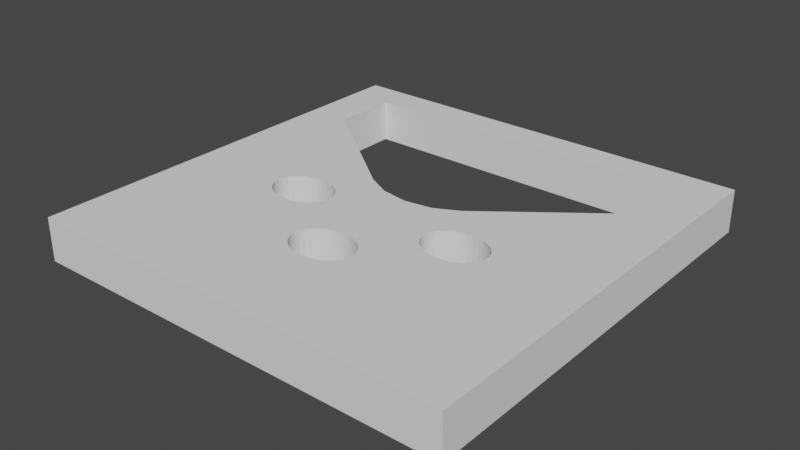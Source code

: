 # Source: Ramp_Hatch.blend  (saved by Blender 2.80.75; exported with 4.5.12 LTS)
import bpy
from mathutils import Matrix  # noqa: F401  (used for matrix-valued properties, if any)

bpy.ops.wm.read_factory_settings(use_empty=True)
scene = bpy.context.scene
scene.name = 'Scene'

# ---- collections
col_collection = bpy.data.collections.new('Collection'); scene.collection.children.link(col_collection)

# ---- world
world_world = bpy.data.worlds.new('World'); scene.world = world_world
world_world.use_nodes = True; world_world.node_tree.nodes.clear()
_N = world_world.node_tree.nodes; _L = world_world.node_tree.links
n0 = _N.new('ShaderNodeOutputWorld'); n0.name = 'World Output'; n0.location = (300, 300)
n1 = _N.new('ShaderNodeBackground'); n1.name = 'Background'; n1.location = (10, 300)
n1.inputs[0].default_value = (0.05088, 0.05088, 0.05088, 1.0)
_L.new(n1.outputs[0], n0.inputs[0])
n0.is_active_output = True
world_world.color = (0.05088, 0.05088, 0.05088)
world_world.use_sun_shadow = False
world_world.sun_shadow_jitter_overblur = 0.0

# ---- meshes
me_cube = bpy.data.meshes.new('Cube')
me_cube.from_pydata([(-1.0, -1.0, -1.0), (-1.0, -1.0, 1.0), (-1.0, 1.0, -1.0), (-1.0, 1.0, 1.0), (1.0, -1.0, -1.0), (1.0, -1.0, 1.0), (1.0, 1.0, -1.0), (1.0, 1.0, 1.0), (0.8, 0.8462, 1.0), (0.8, 0.8462, -1.0), (-0.8, 0.5385, 1.0), (-0.8, 0.5385, -1.0), (-0.8, 0.8462, 1.0), (-0.8, 0.8462, -1.0), (0.8, 0.5385, 1.0), (0.8, 0.5385, -1.0), (0.8, 0.8, -1.0), (-0.2753, -0.218, 1.0), (-0.2753, -0.218, -1.0), (-0.4, -0.03846, 1.0), (-0.4, -0.03846, -1.0), (-0.4293, -0.04068, 1.0), (-0.4293, -0.04068, -1.0), (-0.4574, -0.04724, 1.0), (-0.4574, -0.04724, -1.0), (-0.5386, -0.198, 1.0), (-0.5386, -0.198, -1.0), (-0.5247, -0.218, 1.0), (-0.5247, -0.218, -1.0), (-0.5471, -0.1764, 1.0), (-0.5471, -0.1764, -1.0), (-0.5061, -0.2354, 1.0), (-0.5061, -0.2354, -1.0), (-0.4293, -0.267, 1.0), (-0.4293, -0.267, -1.0), (-0.4, -0.2692, 1.0), (-0.4, -0.2692, -1.0), (-0.4574, -0.2604, 1.0), (-0.4574, -0.2604, -1.0), (-0.2529, -0.1313, 1.0), (-0.2529, -0.1313, -1.0), (-0.3167, -0.05791, 1.0), (-0.3167, -0.05791, -1.0), (-0.25, -0.1538, 1.0), (-0.25, -0.1538, -1.0), (-0.2614, -0.1097, 1.0), (-0.2614, -0.1097, -1.0), (-0.3707, -0.267, 1.0), (-0.3707, -0.267, -1.0), (-0.5061, -0.07226, 1.0), (-0.5061, -0.07226, -1.0), (-0.4833, -0.05791, 1.0), (-0.4833, -0.05791, -1.0), (-0.5247, -0.08974, 1.0), (-0.5247, -0.08974, -1.0), (-0.2529, -0.1764, 1.0), (-0.2529, -0.1764, -1.0), (-0.3167, -0.2498, 1.0), (-0.3167, -0.2498, -1.0), (-0.2939, -0.2354, 1.0), (-0.2939, -0.2354, -1.0), (-0.2614, -0.198, 1.0), (-0.2614, -0.198, -1.0), (-0.55, -0.1538, 1.0), (-0.55, -0.1538, -1.0), (-0.4833, -0.2498, 1.0), (-0.4833, -0.2498, -1.0), (-0.5471, -0.1313, 1.0), (-0.5471, -0.1313, -1.0), (-0.2939, -0.07226, 1.0), (-0.2939, -0.07226, -1.0), (-0.3426, -0.2604, 1.0), (-0.3426, -0.2604, -1.0), (-0.2753, -0.08974, 1.0), (-0.2753, -0.08974, -1.0), (-0.5386, -0.1097, 1.0), (-0.5386, -0.1097, -1.0), (-0.3426, -0.04724, 1.0), (-0.3426, -0.04724, -1.0), (-0.3707, -0.04068, 1.0), (-0.3707, -0.04068, -1.0), (0.5247, -0.218, 1.0), (0.5247, -0.218, -1.0), (0.4, -0.03846, 1.0), (0.4, -0.03846, -1.0), (0.3707, -0.04068, 1.0), (0.3707, -0.04068, -1.0), (0.3426, -0.04724, 1.0), (0.3426, -0.04724, -1.0), (0.2614, -0.198, 1.0), (0.2614, -0.198, -1.0), (0.2753, -0.218, 1.0), (0.2753, -0.218, -1.0), (0.2529, -0.1764, 1.0), (0.2529, -0.1764, -1.0), (0.2939, -0.2354, 1.0), (0.2939, -0.2354, -1.0), (0.3707, -0.267, 1.0), (0.3707, -0.267, -1.0), (0.4, -0.2692, 1.0), (0.4, -0.2692, -1.0), (0.3426, -0.2604, 1.0), (0.3426, -0.2604, -1.0), (0.5471, -0.1313, 1.0), (0.5471, -0.1313, -1.0), (0.4833, -0.05791, 1.0), (0.4833, -0.05791, -1.0), (0.55, -0.1538, 1.0), (0.55, -0.1538, -1.0), (0.5386, -0.1097, 1.0), (0.5386, -0.1097, -1.0), (0.4293, -0.267, 1.0), (0.4293, -0.267, -1.0), (0.2939, -0.07226, 1.0), (0.2939, -0.07226, -1.0), (0.3167, -0.05791, 1.0), (0.3167, -0.05791, -1.0), (0.2753, -0.08974, 1.0), (0.2753, -0.08974, -1.0), (0.5471, -0.1764, 1.0), (0.5471, -0.1764, -1.0), (0.4833, -0.2498, 1.0), (0.4833, -0.2498, -1.0), (0.5061, -0.2354, 1.0), (0.5061, -0.2354, -1.0), (0.5386, -0.198, 1.0), (0.5386, -0.198, -1.0), (0.25, -0.1538, 1.0), (0.25, -0.1538, -1.0), (0.3167, -0.2498, 1.0), (0.3167, -0.2498, -1.0), (0.2529, -0.1313, 1.0), (0.2529, -0.1313, -1.0), (0.5061, -0.07226, 1.0), (0.5061, -0.07226, -1.0), (0.4574, -0.2604, 1.0), (0.4574, -0.2604, -1.0), (0.5247, -0.08974, 1.0), (0.5247, -0.08974, -1.0), (0.2614, -0.1097, 1.0), (0.2614, -0.1097, -1.0), (0.4574, -0.04724, 1.0), (0.4574, -0.04724, -1.0), (0.4293, -0.04068, 1.0), (0.4293, -0.04068, -1.0), (0.1247, -0.5256, 1.0), (0.1247, -0.5256, -1.0), (3.471e-10, -0.3462, 0.9998), (0.0, -0.3462, -1.0), (-0.02926, -0.3484, 0.9999), (-0.02926, -0.3484, -1.0), (-0.0574, -0.3549, 1.0), (-0.0574, -0.3549, -1.0), (-0.1386, -0.5057, 1.0), (-0.1386, -0.5057, -1.0), (-0.1247, -0.5256, 1.0), (-0.1247, -0.5256, -1.0), (-0.1471, -0.484, 1.0), (-0.1471, -0.484, -1.0), (-0.1061, -0.5431, 1.0), (-0.1061, -0.5431, -1.0), (-0.02926, -0.5747, 1.0), (-0.02926, -0.5747, -1.0), (-4.888e-08, -0.5769, 1.0), (-4.888e-08, -0.5769, -1.0), (-0.0574, -0.5681, 1.0), (-0.0574, -0.5681, -1.0), (0.1471, -0.439, 1.0), (0.1471, -0.439, -1.0), (0.08334, -0.3656, 1.0), (0.08334, -0.3656, -1.0), (0.15, -0.4615, 0.9999), (0.15, -0.4615, -1.0), (0.1386, -0.4174, 1.0), (0.1379, -0.4164, 1.0), (0.1379, -0.4164, -1.0), (0.1386, -0.4174, -1.0), (0.02926, -0.5747, 1.0), (0.02926, -0.5747, -1.0), (-0.1061, -0.3799, 1.0), (-0.1061, -0.3799, -1.0), (-0.08334, -0.3656, 1.0), (-0.08334, -0.3656, -1.0), (-0.1247, -0.3974, 1.0), (-0.1247, -0.3974, -1.0), (0.1471, -0.484, 1.0), (0.1471, -0.484, -1.0), (0.08334, -0.5575, 1.0), (0.08334, -0.5575, -1.0), (0.1061, -0.5431, 1.0), (0.1061, -0.5431, -1.0), (0.1386, -0.5057, 1.0), (0.1386, -0.5057, -1.0), (-0.15, -0.4615, 1.0), (-0.15, -0.4615, -1.0), (-0.08334, -0.5575, 1.0), (-0.08334, -0.5575, -1.0), (-0.1471, -0.439, 1.0), (-0.1471, -0.439, -1.0), (0.1061, -0.3799, 1.0), (0.1061, -0.3799, -1.0), (0.0574, -0.5681, 1.0), (0.0574, -0.5681, -1.0), (0.1247, -0.3974, 1.0), (0.1247, -0.3974, -1.0), (-0.1386, -0.4174, 1.0), (-0.1386, -0.4174, -1.0), (0.0574, -0.3549, 1.0), (0.0574, -0.3549, -1.0), (0.02926, -0.3484, 1.0), (0.04163, -0.3513, 1.0), (0.04163, -0.3513, -1.0), (0.02926, -0.3484, -1.0), (0.2378, 0.106, 1.0), (-0.2378, 0.106, 1.0), (0.1287, 0.04992, 1.0), (5.96e-08, 0.03022, 1.0), (-0.1287, 0.04992, 1.0), (-0.2378, 0.106, -1.0), (0.2378, 0.106, -1.0), (-0.1287, 0.04992, -1.0), (5.96e-08, 0.03022, -1.0), (0.1287, 0.04992, -1.0)], [], [(0, 1, 3, 2), (2, 3, 7, 6), (6, 7, 5, 4), (4, 5, 1, 0), (2, 6, 16, 9, 13), (11, 10, 214, 218), (15, 14, 8, 9, 16), (3, 10, 12, 8, 7), (11, 218, 220, 221, 222, 219, 15, 16, 6, 4, 108, 104, 110, 138, 134, 106, 142, 144, 84, 86, 88, 116, 114, 118, 140, 132, 128, 44, 40, 46, 74, 70, 42, 78, 80, 20, 22, 24, 52, 50, 54, 76, 68, 64, 0, 2, 13), (7, 8, 14, 213, 215, 216, 217, 214, 10, 3, 1, 63, 67, 75, 53, 49, 51, 23, 21, 19, 79, 77, 41, 69, 73, 45, 39, 43, 127, 131, 139, 117, 113, 115, 87, 85, 83, 143, 141, 105, 133, 137, 109, 103, 107, 5), (13, 12, 10, 11), (9, 8, 12, 13), (56, 55, 43, 44), (60, 59, 17, 18), (18, 17, 61, 62), (68, 67, 63, 64), (40, 39, 45, 46), (44, 43, 39, 40), (74, 73, 69, 70), (20, 19, 21, 22), (34, 33, 35, 36), (54, 53, 75, 76), (36, 35, 47, 48), (22, 21, 23, 24), (70, 69, 41, 42), (66, 65, 37, 38), (42, 41, 77, 78), (58, 57, 59, 60), (52, 51, 49, 50), (76, 75, 67, 68), (72, 71, 57, 58), (32, 31, 65, 66), (26, 25, 27, 28), (80, 79, 19, 20), (46, 45, 73, 74), (64, 63, 29, 30), (0, 64, 30, 26, 28, 32, 66, 38, 34, 36, 48, 72, 58, 60, 18, 62, 56, 44, 211, 212, 148, 150, 152, 182, 180, 184, 206, 198, 194, 158, 154, 156, 160, 196, 166, 162, 164, 178, 202, 188, 190, 146, 192, 186, 172, 168, 176, 175, 4), (62, 61, 55, 56), (38, 37, 33, 34), (24, 23, 51, 52), (78, 77, 79, 80), (48, 47, 71, 72), (30, 29, 25, 26), (50, 49, 53, 54), (5, 174, 173, 167, 171, 185, 191, 145, 189, 187, 201, 177, 163, 161, 165, 195, 159, 155, 153, 157, 193, 197, 205, 183, 179, 181, 151, 149, 147, 209, 210, 43, 55, 61, 17, 59, 57, 71, 47, 35, 33, 37, 65, 31, 27, 25, 29, 63, 1), (28, 27, 31, 32), (120, 119, 107, 108), (124, 123, 81, 82), (82, 81, 125, 126), (132, 131, 127, 128), (104, 103, 109, 110), (108, 107, 103, 104), (138, 137, 133, 134), (84, 83, 85, 86), (98, 97, 99, 100), (118, 117, 139, 140), (100, 99, 111, 112), (86, 85, 87, 88), (134, 133, 105, 106), (130, 129, 101, 102), (106, 105, 141, 142), (122, 121, 123, 124), (116, 115, 113, 114), (140, 139, 131, 132), (136, 135, 121, 122), (96, 95, 129, 130), (90, 89, 91, 92), (144, 143, 83, 84), (110, 109, 137, 138), (128, 127, 93, 94), (44, 128, 94, 90, 92, 96, 130, 102, 98, 100, 112, 136, 122, 124, 82, 126, 120, 108, 4, 175, 204, 200, 170, 208, 211), (126, 125, 119, 120), (102, 101, 97, 98), (88, 87, 115, 116), (142, 141, 143, 144), (112, 111, 135, 136), (94, 93, 89, 90), (114, 113, 117, 118), (5, 107, 119, 125, 81, 123, 121, 135, 111, 99, 97, 101, 129, 95, 91, 89, 93, 127, 43, 210, 207, 169, 199, 203, 174), (92, 91, 95, 96), (186, 185, 171, 172), (190, 189, 145, 146), (146, 145, 191, 192), (198, 197, 193, 194), (168, 167, 173, 176), (172, 171, 167, 168), (204, 203, 199, 200), (148, 147, 149, 150), (162, 161, 163, 164), (184, 183, 205, 206), (164, 163, 177, 178), (150, 149, 151, 152), (200, 199, 169, 170), (196, 195, 165, 166), (170, 169, 207, 208), (188, 187, 189, 190), (182, 181, 179, 180), (206, 205, 197, 198), (202, 201, 187, 188), (160, 159, 195, 196), (154, 153, 155, 156), (212, 209, 147, 148), (176, 173, 174, 203, 204, 175), (194, 193, 157, 158), (192, 191, 185, 186), (166, 165, 161, 162), (152, 151, 181, 182), (208, 207, 210, 209, 212, 211), (178, 177, 201, 202), (158, 157, 153, 154), (180, 179, 183, 184), (156, 155, 159, 160), (213, 219, 222, 215), (215, 222, 221, 216), (216, 221, 220, 217), (217, 220, 218, 214), (219, 213, 14, 15)])
_uv = me_cube.uv_layers.new(name='UVMap')
_uv.uv.foreach_set('vector', [0.375, 0.0, 0.625, 0.0, 0.625, 0.25, 0.375, 0.25, 0.375, 0.25, 0.625, 0.25, 0.625, 0.5, 0.375, 0.5, 0.375, 0.5, 0.625, 0.5, 0.625, 0.75, 0.375, 0.75, 0.375, 0.75, 0.625, 0.75, 0.625, 1.0, 0.375, 1.0, 0.125, 0.5, 0.375, 0.5, 0.35, 0.525, 0.35, 0.5192, 0.15, 0.5192, 0.0, 0.0, 0.0, 0.0, 0.0, 0.0, 0.0, 0.0, 0.0, 0.0, 0.0, 0.0, 0.0, 0.0, 0.0, 0.0, 0.0, 0.0, 0.875, 0.5, 0.85, 0.5577, 0.85, 0.5192, 0.65, 0.5192, 0.625, 0.5, 0.15, 0.5577, 0.2203, 0.6118, 0.07797, 0.2063, 0.08333, 0.2071, 0.0887, 0.2063, 0.2797, 0.6118, 0.35, 0.5577, 0.35, 0.525, 0.375, 0.5, 0.375, 0.75, 0.3188, 0.6442, 0.3184, 0.6414, 0.3173, 0.6387, 0.3156, 0.6362, 0.3133, 0.634, 0.3104, 0.6322, 0.3072, 0.6309, 0.3037, 0.6301, 0.3, 0.6298, 0.2963, 0.6301, 0.2928, 0.6309, 0.2896, 0.6322, 0.2867, 0.634, 0.2845, 0.6362, 0.2827, 0.6387, 0.2816, 0.6414, 0.2812, 0.6442, 0.2187, 0.6442, 0.2184, 0.6414, 0.2173, 0.6387, 0.2156, 0.6362, 0.2133, 0.634, 0.2104, 0.6322, 0.2072, 0.6309, 0.2037, 0.6301, 0.2, 0.6298, 0.1963, 0.6301, 0.1928, 0.6309, 0.1896, 0.6322, 0.1867, 0.634, 0.1844, 0.6362, 0.1827, 0.6387, 0.1816, 0.6414, 0.1813, 0.6442, 0.125, 0.75, 0.125, 0.5, 0.15, 0.5192, 0.625, 0.5, 0.65, 0.5192, 0.65, 0.5577, 0.7203, 0.6118, 0.2446, 0.2063, 0.25, 0.2071, 0.2554, 0.2063, 0.7797, 0.6118, 0.85, 0.5577, 0.875, 0.5, 0.875, 0.75, 0.8187, 0.6442, 0.8184, 0.6414, 0.8173, 0.6387, 0.8156, 0.6362, 0.8133, 0.634, 0.8104, 0.6322, 0.8072, 0.6309, 0.8037, 0.6301, 0.8, 0.6298, 0.7963, 0.6301, 0.7928, 0.6309, 0.7896, 0.6322, 0.7867, 0.634, 0.7844, 0.6362, 0.7827, 0.6387, 0.7816, 0.6414, 0.7813, 0.6442, 0.7188, 0.6442, 0.7184, 0.6414, 0.7173, 0.6387, 0.7155, 0.6362, 0.7133, 0.634, 0.7104, 0.6322, 0.7072, 0.6309, 0.7037, 0.6301, 0.7, 0.6298, 0.6963, 0.6301, 0.6928, 0.6309, 0.6896, 0.6322, 0.6867, 0.634, 0.6844, 0.6362, 0.6827, 0.6387, 0.6816, 0.6414, 0.6812, 0.6442, 0.625, 0.75, 0.0, 0.0, 0.0, 0.0, 0.0, 0.0, 0.0, 0.0, 0.0, 0.0, 0.0, 0.0, 0.0, 0.0, 0.0, 0.0, 0.7188, 0.75, 0.7188, 0.7625, 0.75, 0.7625, 0.75, 0.75, 0.625, 0.75, 0.625, 0.7625, 0.6562, 0.7625, 0.6562, 0.75, 0.6562, 0.75, 0.6562, 0.7625, 0.6875, 0.7625, 0.6875, 0.75, 0.2188, 0.75, 0.2188, 0.7625, 0.25, 0.7625, 0.25, 0.75, 0.7812, 0.75, 0.7812, 0.7625, 0.8125, 0.7625, 0.8125, 0.75, 0.75, 0.75, 0.75, 0.7625, 0.7812, 0.7625, 0.7812, 0.75, 0.8438, 0.75, 0.8438, 0.7625, 0.875, 0.7625, 0.875, 0.75, 0.0, 0.75, 0.0, 0.7625, 0.03125, 0.7625, 0.03125, 0.75, 0.4688, 0.75, 0.4688, 0.7625, 0.5, 0.7625, 0.5, 0.75, 0.1562, 0.75, 0.1562, 0.7625, 0.1875, 0.7625, 0.1875, 0.75, 0.5, 0.75, 0.5, 0.7625, 0.5312, 0.7625, 0.5312, 0.75, 0.03125, 0.75, 0.03125, 0.7625, 0.0625, 0.7625, 0.0625, 0.75, 0.875, 0.75, 0.875, 0.7625, 0.9062, 0.7625, 0.9062, 0.75, 0.4062, 0.75, 0.4062, 0.7625, 0.4375, 0.7625, 0.4375, 0.75, 0.9062, 0.75, 0.9062, 0.7625, 0.9375, 0.7625, 0.9375, 0.75, 0.5938, 0.75, 0.5938, 0.7625, 0.625, 0.7625, 0.625, 0.75, 0.09375, 0.75, 0.09375, 0.7625, 0.125, 0.7625, 0.125, 0.75, 0.1875, 0.75, 0.1875, 0.7625, 0.2188, 0.7625, 0.2188, 0.75, 0.5625, 0.75, 0.5625, 0.7625, 0.5938, 0.7625, 0.5938, 0.75, 0.375, 0.75, 0.375, 0.7625, 0.4062, 0.7625, 0.4062, 0.75, 0.3125, 0.75, 0.3125, 0.7625, 0.3438, 0.7625, 0.3438, 0.75, 0.9688, 0.75, 0.9688, 0.7625, 1.0, 0.7625, 1.0, 0.75, 0.8125, 0.75, 0.8125, 0.7625, 0.8438, 0.7625, 0.8438, 0.75, 0.25, 0.75, 0.25, 0.7625, 0.2812, 0.7625, 0.2812, 0.75, 0.125, 0.75, 0.1813, 0.6442, 0.1816, 0.647, 0.1827, 0.6498, 0.1844, 0.6522, 0.1867, 0.6544, 0.1896, 0.6562, 0.1928, 0.6576, 0.1963, 0.6584, 0.2, 0.6587, 0.2037, 0.6584, 0.2072, 0.6576, 0.2104, 0.6562, 0.2133, 0.6544, 0.2156, 0.6522, 0.2173, 0.6498, 0.2184, 0.647, 0.2187, 0.6442, 0.2552, 0.6689, 0.2537, 0.6685, 0.25, 0.6683, 0.2463, 0.6685, 0.2428, 0.6694, 0.2396, 0.6707, 0.2367, 0.6725, 0.2344, 0.6747, 0.2327, 0.6772, 0.2316, 0.6799, 0.2312, 0.6827, 0.2316, 0.6855, 0.2327, 0.6882, 0.2344, 0.6907, 0.2367, 0.6929, 0.2396, 0.6947, 0.2428, 0.696, 0.2463, 0.6968, 0.25, 0.6971, 0.2537, 0.6968, 0.2572, 0.696, 0.2604, 0.6947, 0.2633, 0.6929, 0.2656, 0.6907, 0.2673, 0.6882, 0.2684, 0.6855, 0.2687, 0.6827, 0.2684, 0.6799, 0.2673, 0.6772, 0.2672, 0.6771, 0.375, 0.75, 0.6875, 0.75, 0.6875, 0.7625, 0.7188, 0.7625, 0.7188, 0.75, 0.4375, 0.75, 0.4375, 0.7625, 0.4688, 0.7625, 0.4688, 0.75, 0.0625, 0.75, 0.0625, 0.7625, 0.09375, 0.7625, 0.09375, 0.75, 0.9375, 0.75, 0.9375, 0.7625, 0.9688, 0.7625, 0.9688, 0.75, 0.5312, 0.75, 0.5312, 0.7625, 0.5625, 0.7625, 0.5625, 0.75, 0.2812, 0.75, 0.2812, 0.7625, 0.3125, 0.7625, 0.3125, 0.75, 0.125, 0.75, 0.125, 0.7625, 0.1562, 0.7625, 0.1562, 0.75, 0.625, 0.75, 0.7328, 0.6771, 0.7327, 0.6772, 0.7316, 0.6799, 0.7312, 0.6827, 0.7316, 0.6855, 0.7327, 0.6882, 0.7344, 0.6907, 0.7367, 0.6929, 0.7396, 0.6947, 0.7428, 0.696, 0.7463, 0.6968, 0.75, 0.6971, 0.7537, 0.6968, 0.7572, 0.696, 0.7604, 0.6947, 0.7633, 0.6929, 0.7656, 0.6907, 0.7673, 0.6882, 0.7684, 0.6855, 0.7687, 0.6827, 0.7684, 0.6799, 0.7673, 0.6772, 0.7656, 0.6747, 0.7633, 0.6725, 0.7604, 0.6707, 0.7572, 0.6694, 0.7537, 0.6685, 0.75, 0.6683, 0.7463, 0.6685, 0.7448, 0.6689, 0.7813, 0.6442, 0.7816, 0.647, 0.7827, 0.6498, 0.7844, 0.6522, 0.7867, 0.6544, 0.7896, 0.6562, 0.7928, 0.6576, 0.7963, 0.6584, 0.8, 0.6587, 0.8037, 0.6584, 0.8072, 0.6576, 0.8104, 0.6562, 0.8133, 0.6544, 0.8156, 0.6522, 0.8173, 0.6498, 0.8184, 0.647, 0.8187, 0.6442, 0.875, 0.75, 0.3438, 0.75, 0.3438, 0.7625, 0.375, 0.7625, 0.375, 0.75, 0.7188, 0.75, 0.7188, 0.7625, 0.75, 0.7625, 0.75, 0.75, 0.625, 0.75, 0.625, 0.7625, 0.6562, 0.7625, 0.6563, 0.75, 0.6563, 0.75, 0.6562, 0.7625, 0.6875, 0.7625, 0.6875, 0.75, 0.2188, 0.75, 0.2188, 0.7625, 0.25, 0.7625, 0.25, 0.75, 0.7812, 0.75, 0.7812, 0.7625, 0.8125, 0.7625, 0.8125, 0.75, 0.75, 0.75, 0.75, 0.7625, 0.7812, 0.7625, 0.7812, 0.75, 0.8438, 0.75, 0.8438, 0.7625, 0.875, 0.7625, 0.875, 0.75, 0.0, 0.75, 0.0, 0.7625, 0.03125, 0.7625, 0.03125, 0.75, 0.4688, 0.75, 0.4688, 0.7625, 0.5, 0.7625, 0.5, 0.75, 0.1562, 0.75, 0.1562, 0.7625, 0.1875, 0.7625, 0.1875, 0.75, 0.5, 0.75, 0.5, 0.7625, 0.5312, 0.7625, 0.5312, 0.75, 0.03125, 0.75, 0.03125, 0.7625, 0.0625, 0.7625, 0.0625, 0.75, 0.875, 0.75, 0.875, 0.7625, 0.9062, 0.7625, 0.9062, 0.75, 0.4062, 0.75, 0.4062, 0.7625, 0.4375, 0.7625, 0.4375, 0.75, 0.9062, 0.75, 0.9062, 0.7625, 0.9375, 0.7625, 0.9375, 0.75, 0.5938, 0.75, 0.5938, 0.7625, 0.625, 0.7625, 0.625, 0.75, 0.09375, 0.75, 0.09375, 0.7625, 0.125, 0.7625, 0.125, 0.75, 0.1875, 0.75, 0.1875, 0.7625, 0.2188, 0.7625, 0.2188, 0.75, 0.5625, 0.75, 0.5625, 0.7625, 0.5938, 0.7625, 0.5938, 0.75, 0.375, 0.75, 0.375, 0.7625, 0.4062, 0.7625, 0.4062, 0.75, 0.3125, 0.75, 0.3125, 0.7625, 0.3438, 0.7625, 0.3438, 0.75, 0.9688, 0.75, 0.9688, 0.7625, 1.0, 0.7625, 1.0, 0.75, 0.8125, 0.75, 0.8125, 0.7625, 0.8438, 0.7625, 0.8438, 0.75, 0.25, 0.75, 0.25, 0.7625, 0.2812, 0.7625, 0.2812, 0.75, 0.2187, 0.6442, 0.2812, 0.6442, 0.2816, 0.647, 0.2827, 0.6497, 0.2844, 0.6522, 0.2867, 0.6544, 0.2896, 0.6562, 0.2928, 0.6576, 0.2963, 0.6584, 0.3, 0.6587, 0.3037, 0.6584, 0.3072, 0.6576, 0.3104, 0.6562, 0.3133, 0.6544, 0.3156, 0.6522, 0.3173, 0.6498, 0.3184, 0.647, 0.3188, 0.6442, 0.375, 0.75, 0.2672, 0.6771, 0.2656, 0.6747, 0.2633, 0.6725, 0.2604, 0.6707, 0.2572, 0.6694, 0.2552, 0.6689, 0.6875, 0.75, 0.6875, 0.7625, 0.7188, 0.7625, 0.7188, 0.75, 0.4375, 0.75, 0.4375, 0.7625, 0.4688, 0.7625, 0.4688, 0.75, 0.0625, 0.75, 0.0625, 0.7625, 0.09375, 0.7625, 0.09375, 0.75, 0.9375, 0.75, 0.9375, 0.7625, 0.9688, 0.7625, 0.9688, 0.75, 0.5312, 0.75, 0.5312, 0.7625, 0.5625, 0.7625, 0.5625, 0.75, 0.2812, 0.75, 0.2812, 0.7625, 0.3125, 0.7625, 0.3125, 0.75, 0.125, 0.75, 0.125, 0.7625, 0.1562, 0.7625, 0.1562, 0.75, 0.625, 0.75, 0.6812, 0.6442, 0.6816, 0.647, 0.6827, 0.6498, 0.6844, 0.6522, 0.6867, 0.6544, 0.6896, 0.6562, 0.6928, 0.6576, 0.6963, 0.6584, 0.7, 0.6587, 0.7037, 0.6584, 0.7072, 0.6576, 0.7104, 0.6562, 0.7133, 0.6544, 0.7156, 0.6522, 0.7173, 0.6497, 0.7184, 0.647, 0.7188, 0.6442, 0.7813, 0.6442, 0.7448, 0.6689, 0.7428, 0.6694, 0.7396, 0.6707, 0.7367, 0.6725, 0.7344, 0.6747, 0.7328, 0.6771, 0.3438, 0.75, 0.3438, 0.7625, 0.375, 0.7625, 0.375, 0.75, 0.7188, 0.75, 0.7188, 0.7625, 0.75, 0.7625, 0.75, 0.75, 0.625, 0.75, 0.625, 0.7625, 0.6562, 0.7625, 0.6562, 0.75, 0.6562, 0.75, 0.6562, 0.7625, 0.6875, 0.7625, 0.6875, 0.75, 0.2188, 0.75, 0.2188, 0.7625, 0.25, 0.7625, 0.25, 0.75, 0.7812, 0.75, 0.7812, 0.7625, 0.8125, 0.7625, 0.8125, 0.75, 0.75, 0.75, 0.75, 0.7625, 0.7812, 0.7625, 0.7812, 0.75, 0.8438, 0.75, 0.8438, 0.7625, 0.875, 0.7625, 0.875, 0.75, 0.0, 0.75, 0.0, 0.7625, 0.03125, 0.7625, 0.03125, 0.75, 0.4688, 0.75, 0.4688, 0.7625, 0.5, 0.7625, 0.5, 0.75, 0.1563, 0.75, 0.1562, 0.7625, 0.1875, 0.7625, 0.1875, 0.75, 0.5, 0.75, 0.5, 0.7625, 0.5312, 0.7625, 0.5312, 0.75, 0.03125, 0.75, 0.03125, 0.7625, 0.0625, 0.7625, 0.0625, 0.75, 0.875, 0.75, 0.875, 0.7625, 0.9062, 0.7625, 0.9062, 0.75, 0.4063, 0.75, 0.4062, 0.7625, 0.4375, 0.7625, 0.4375, 0.75, 0.9062, 0.75, 0.9062, 0.7625, 0.9375, 0.7625, 0.9375, 0.75, 0.5938, 0.75, 0.5938, 0.7625, 0.625, 0.7625, 0.625, 0.75, 0.09375, 0.75, 0.09375, 0.7625, 0.125, 0.7625, 0.125, 0.75, 0.1875, 0.75, 0.1875, 0.7625, 0.2188, 0.7625, 0.2188, 0.75, 0.5625, 0.75, 0.5625, 0.7625, 0.5938, 0.7625, 0.5938, 0.75, 0.375, 0.75, 0.375, 0.7625, 0.4062, 0.7625, 0.4063, 0.75, 0.3125, 0.75, 0.3125, 0.7625, 0.3438, 0.7625, 0.3438, 0.75, 0.9688, 0.75, 0.9688, 0.7625, 1.0, 0.7625, 1.0, 0.75, 0.8125, 0.75, 0.8125, 0.7625, 0.814, 0.7625, 0.8438, 0.7625, 0.8438, 0.75, 0.814, 0.75, 0.25, 0.75, 0.25, 0.7625, 0.2812, 0.7625, 0.2813, 0.75, 0.6875, 0.75, 0.6875, 0.7625, 0.7188, 0.7625, 0.7188, 0.75, 0.4375, 0.75, 0.4375, 0.7625, 0.4688, 0.7625, 0.4688, 0.75, 0.0625, 0.75, 0.0625, 0.7625, 0.09375, 0.7625, 0.09375, 0.75, 0.9375, 0.75, 0.9375, 0.7625, 0.955, 0.7625, 0.9688, 0.7625, 0.9688, 0.75, 0.955, 0.75, 0.5312, 0.75, 0.5312, 0.7625, 0.5625, 0.7625, 0.5625, 0.75, 0.2813, 0.75, 0.2812, 0.7625, 0.3125, 0.7625, 0.3125, 0.75, 0.125, 0.75, 0.125, 0.7625, 0.1562, 0.7625, 0.1563, 0.75, 0.3438, 0.75, 0.3438, 0.7625, 0.375, 0.7625, 0.375, 0.75, 0.0, 0.0, 0.0, 0.0, 0.0887, 0.2063, 0.2446, 0.2063, 0.2446, 0.2063, 0.0887, 0.2063, 0.08333, 0.2071, 0.25, 0.2071, 0.25, 0.2071, 0.08333, 0.2071, 0.07797, 0.2063, 0.2554, 0.2063, 0.2554, 0.2063, 0.07797, 0.2063, 0.0, 0.0, 0.0, 0.0, 0.0, 0.0, 0.0, 0.0, 0.0, 0.0, 0.0, 0.0])
me_cube.use_remesh_preserve_volume = False
me_cube.use_remesh_preserve_attributes = False
me_cube.use_mirror_vertex_groups = False
me_cube.update()

# ---- objects
ob_ramp_hatch = bpy.data.objects.new('Ramp Hatch', me_cube)

# ---- transforms, parenting, visibility, modifiers, constraints
ob_ramp_hatch.location = (0.0, 0.28, 0.025)
ob_ramp_hatch.scale = (0.25, 0.25, 0.025)
ob_ramp_hatch.lineart.crease_threshold = 0.0

# ---- collection membership
col_collection.objects.link(ob_ramp_hatch)

# ---- scene / render settings (as saved in the file)
scene.frame_start = 1; scene.frame_end = 250; scene.frame_set(1)
scene.render.engine = 'BLENDER_EEVEE_NEXT'
scene.cycles.use_denoising = False
scene.cycles.samples = 128
scene.cycles.sampling_pattern = 'TABULATED_SOBOL'
scene.cycles.use_adaptive_sampling = False
scene.cycles.use_light_tree = False
scene.view_settings.view_transform = 'Filmic'
bpy.context.view_layer.update()

# ---- added for rendering (the .blend has no active camera and no usable light): camera, sun
cam_auto = bpy.data.cameras.new('AutoCamera')
cam_auto.lens = 50.0
cam_auto.sensor_width = 36.0
cam_auto.clip_end = 1000.0
ob_auto_camera = bpy.data.objects.new('AutoCamera', cam_auto)
scene.collection.objects.link(ob_auto_camera)
ob_auto_camera.location = (0.655866, -0.50704, 0.549695)
ob_auto_camera.rotation_euler = (1.09748, -7.21219e-08, 0.694738)
scene.camera = ob_auto_camera
light_auto_sun = bpy.data.lights.new('AutoSun', 'SUN')
light_auto_sun.energy = 3.0
light_auto_sun.angle = 0.0523599
ob_auto_sun = bpy.data.objects.new('AutoSun', light_auto_sun)
scene.collection.objects.link(ob_auto_sun)
ob_auto_sun.rotation_euler = (0.872665, 0.174533, 0.523599)
bpy.context.view_layer.update()
